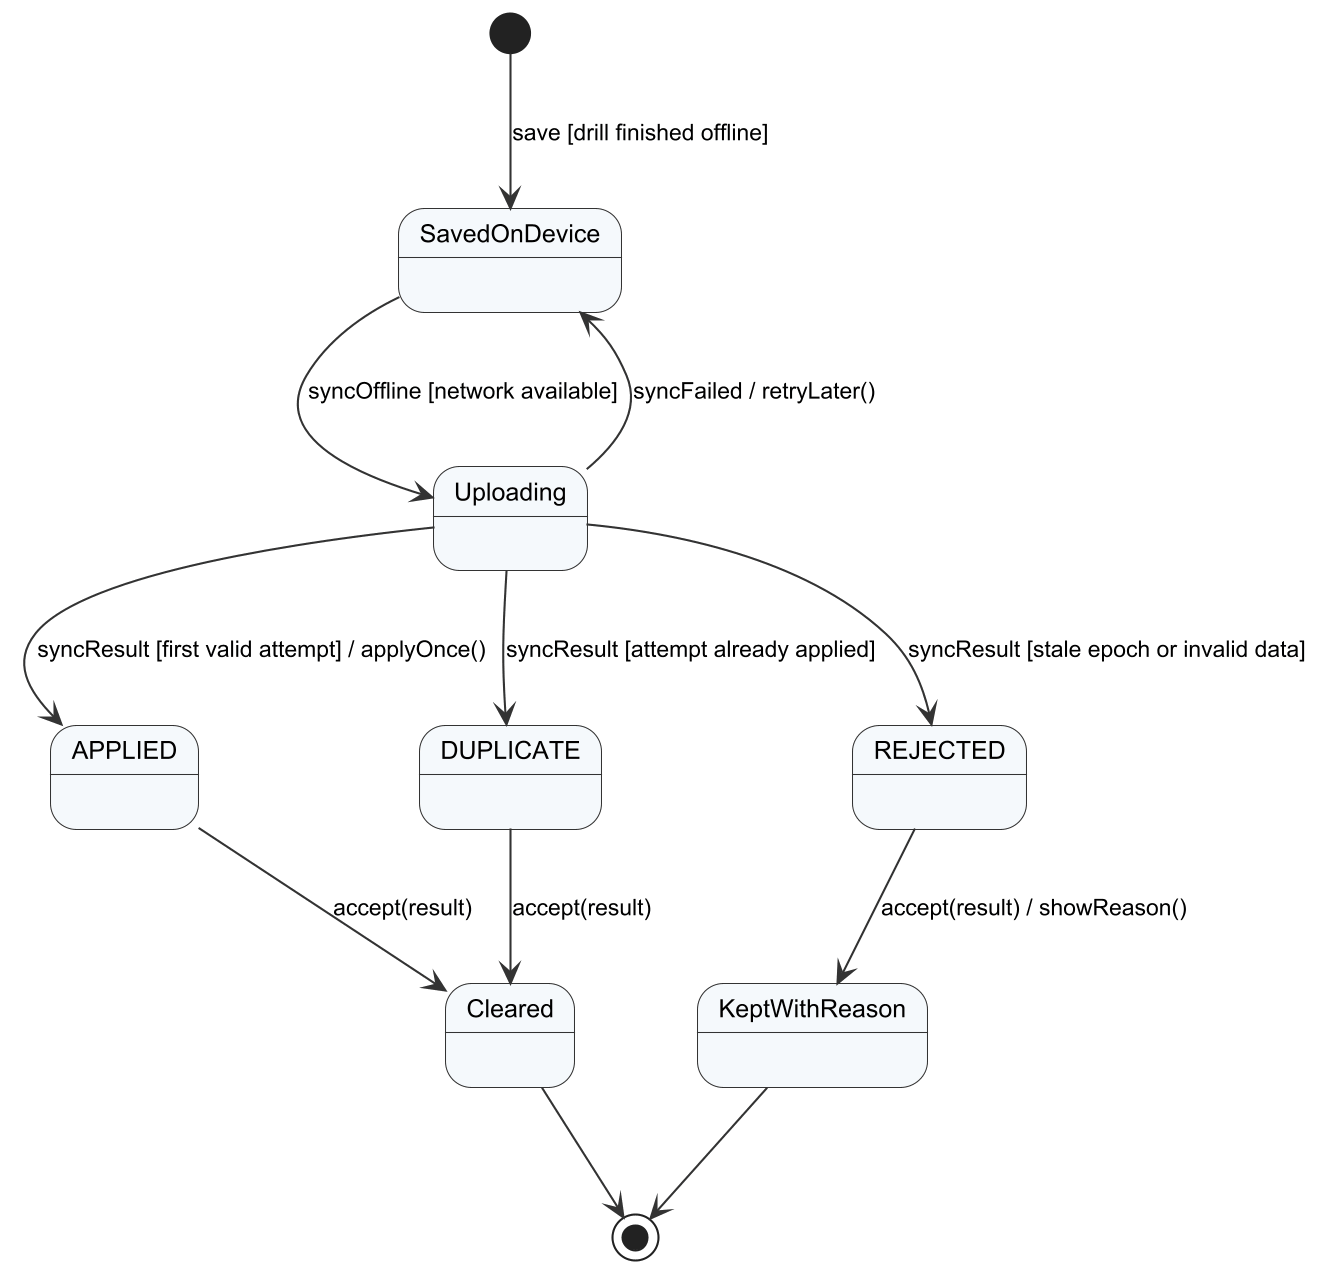

The diagram above was rendered by PlantUML. Its source (embedded in the PNG):
@startuml r4_sm_offline
!include _style.iuml
[*] --> SavedOnDevice : save [drill finished offline]
SavedOnDevice --> Uploading : syncOffline [network available]
Uploading --> APPLIED : syncResult [first valid attempt] / applyOnce()
Uploading --> DUPLICATE : syncResult [attempt already applied]
Uploading --> REJECTED : syncResult [stale epoch or invalid data]
Uploading --> SavedOnDevice : syncFailed / retryLater()
APPLIED --> Cleared : accept(result)
DUPLICATE --> Cleared : accept(result)
REJECTED --> KeptWithReason : accept(result) / showReason()
Cleared --> [*]
KeptWithReason --> [*]
@enduml